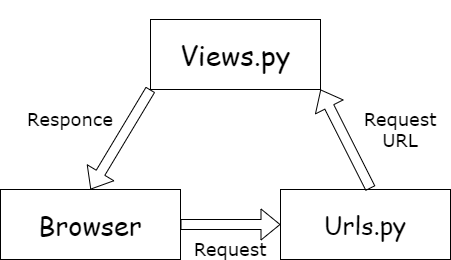

The diagram above was exported from draw.io. Its source (the exported page's mxGraphModel, read from the mxfile embedded in the PNG):
<mxGraphModel dx="1038" dy="548" grid="1" gridSize="10" guides="1" tooltips="1" connect="1" arrows="1" fold="1" page="1" pageScale="1" pageWidth="850" pageHeight="1100" math="0" shadow="0">
  <root>
    <mxCell id="0" />
    <mxCell id="1" parent="0" />
    <mxCell id="ySct5RSFYfppSK2nMgbY-1" value="&lt;p style=&quot;line-height: 190% ; font-size: 28px&quot;&gt;Views.py&lt;/p&gt;" style="rounded=0;whiteSpace=wrap;html=1;fontFamily=Comic Sans MS;" vertex="1" parent="1">
      <mxGeometry x="280" y="150" width="170" height="70" as="geometry" />
    </mxCell>
    <mxCell id="ySct5RSFYfppSK2nMgbY-3" value="Browser" style="rounded=0;whiteSpace=wrap;html=1;fontStyle=0;fontSize=27;fontFamily=Comic Sans MS;" vertex="1" parent="1">
      <mxGeometry x="130" y="320" width="180" height="70" as="geometry" />
    </mxCell>
    <mxCell id="ySct5RSFYfppSK2nMgbY-4" value="&lt;font face=&quot;Comic Sans MS&quot; style=&quot;font-size: 25px&quot;&gt;Urls.py&lt;/font&gt;" style="rounded=0;whiteSpace=wrap;html=1;" vertex="1" parent="1">
      <mxGeometry x="410" y="320" width="170" height="70" as="geometry" />
    </mxCell>
    <mxCell id="ySct5RSFYfppSK2nMgbY-18" value="" style="shape=flexArrow;endArrow=classic;html=1;fontFamily=Comic Sans MS;fontSize=27;exitX=0;exitY=1;exitDx=0;exitDy=0;entryX=0.5;entryY=0;entryDx=0;entryDy=0;" edge="1" parent="1" source="ySct5RSFYfppSK2nMgbY-1" target="ySct5RSFYfppSK2nMgbY-3">
      <mxGeometry width="50" height="50" relative="1" as="geometry">
        <mxPoint x="190" y="320" as="sourcePoint" />
        <mxPoint x="290" y="320" as="targetPoint" />
      </mxGeometry>
    </mxCell>
    <mxCell id="ySct5RSFYfppSK2nMgbY-19" value="" style="shape=flexArrow;endArrow=classic;html=1;fontFamily=Comic Sans MS;fontSize=27;entryX=1;entryY=1;entryDx=0;entryDy=0;" edge="1" parent="1" target="ySct5RSFYfppSK2nMgbY-1">
      <mxGeometry width="50" height="50" relative="1" as="geometry">
        <mxPoint x="500" y="319" as="sourcePoint" />
        <mxPoint x="450" y="270" as="targetPoint" />
      </mxGeometry>
    </mxCell>
    <mxCell id="ySct5RSFYfppSK2nMgbY-20" value="" style="shape=flexArrow;endArrow=classic;html=1;fontFamily=Comic Sans MS;fontSize=27;exitX=1;exitY=0.5;exitDx=0;exitDy=0;entryX=0;entryY=0.5;entryDx=0;entryDy=0;" edge="1" parent="1" source="ySct5RSFYfppSK2nMgbY-3" target="ySct5RSFYfppSK2nMgbY-4">
      <mxGeometry width="50" height="50" relative="1" as="geometry">
        <mxPoint x="400" y="320" as="sourcePoint" />
        <mxPoint x="420" y="385" as="targetPoint" />
      </mxGeometry>
    </mxCell>
    <mxCell id="ySct5RSFYfppSK2nMgbY-22" value="Request" style="text;html=1;strokeColor=none;fillColor=none;align=center;verticalAlign=middle;whiteSpace=wrap;rounded=0;fontFamily=Verdana;fontSize=18;" vertex="1" parent="1">
      <mxGeometry x="340" y="370" width="40" height="20" as="geometry" />
    </mxCell>
    <mxCell id="ySct5RSFYfppSK2nMgbY-23" value="Responce&lt;br&gt;" style="text;html=1;strokeColor=none;fillColor=none;align=center;verticalAlign=middle;whiteSpace=wrap;rounded=0;fontFamily=Verdana;fontSize=18;" vertex="1" parent="1">
      <mxGeometry x="180" y="240" width="40" height="20" as="geometry" />
    </mxCell>
    <mxCell id="ySct5RSFYfppSK2nMgbY-27" value="Request URL&lt;br&gt;" style="text;html=1;strokeColor=none;fillColor=none;align=center;verticalAlign=middle;whiteSpace=wrap;rounded=0;fontFamily=Verdana;fontSize=18;" vertex="1" parent="1">
      <mxGeometry x="510" y="250" width="40" height="20" as="geometry" />
    </mxCell>
  </root>
</mxGraphModel>